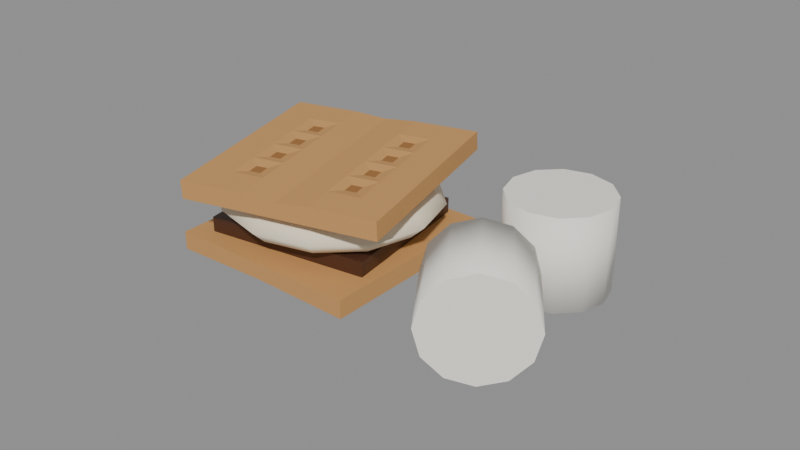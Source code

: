 # Source: smore.blend  (saved by Blender 5.2.45; exported with 4.5.12 LTS)
import bpy
from mathutils import Matrix  # noqa: F401  (used for matrix-valued properties, if any)

bpy.ops.wm.read_factory_settings(use_empty=True)
scene = bpy.context.scene
scene.name = 'Scene'

# ---- materials (node trees are filled in below, after node groups)
mat_smore_cracker = bpy.data.materials.new('Smore_Cracker')
mat_smore_cracker.diffuse_color = (0.5776, 0.3005, 0.1022, 1.0)
mat_smore_cracker.roughness = 0.7
mat_smore_chocolate = bpy.data.materials.new('Smore_Chocolate')
mat_smore_chocolate.diffuse_color = (0.06848, 0.02519, 0.01229, 1.0)
mat_smore_chocolate.roughness = 0.45
mat_smore_marshmallow = bpy.data.materials.new('Smore_Marshmallow')
mat_smore_marshmallow.diffuse_color = (0.8963, 0.7913, 0.6038, 1.0)
mat_smore_marshmallow.roughness = 0.8
mat_smore_crackerdot = bpy.data.materials.new('Smore_CrackerDot')
mat_smore_crackerdot.diffuse_color = (0.3325, 0.1441, 0.03689, 1.0)
mat_smore_crackerdot.roughness = 0.8
mat_marshmallow_plain = bpy.data.materials.new('Marshmallow_Plain')
mat_marshmallow_plain.diffuse_color = (0.9301, 0.8963, 0.8228, 1.0)
mat_marshmallow_plain.roughness = 0.85

# ---- material node trees
mat_smore_cracker.use_nodes = True; mat_smore_cracker.node_tree.nodes.clear()
_N = mat_smore_cracker.node_tree.nodes; _L = mat_smore_cracker.node_tree.links
n0 = _N.new('ShaderNodeBsdfPrincipled'); n0.name = 'Principled BSDF'; n0.location = (-200, 100)
n0.inputs[0].default_value = (0.5776, 0.3005, 0.1022, 1.0)
n0.inputs[2].default_value = 0.7
n0.inputs[10].default_value = 0.005
n1 = _N.new('ShaderNodeOutputMaterial'); n1.name = 'Material Output'; n1.location = (200, 100)
_L.new(n0.outputs[0], n1.inputs[0])
n1.is_active_output = True
mat_smore_chocolate.use_nodes = True; mat_smore_chocolate.node_tree.nodes.clear()
_N = mat_smore_chocolate.node_tree.nodes; _L = mat_smore_chocolate.node_tree.links
n0 = _N.new('ShaderNodeBsdfPrincipled'); n0.name = 'Principled BSDF'; n0.location = (-200, 100)
n0.inputs[0].default_value = (0.06848, 0.02519, 0.01229, 1.0)
n0.inputs[2].default_value = 0.45
n0.inputs[10].default_value = 0.005
n1 = _N.new('ShaderNodeOutputMaterial'); n1.name = 'Material Output'; n1.location = (200, 100)
_L.new(n0.outputs[0], n1.inputs[0])
n1.is_active_output = True
mat_smore_marshmallow.use_nodes = True; mat_smore_marshmallow.node_tree.nodes.clear()
_N = mat_smore_marshmallow.node_tree.nodes; _L = mat_smore_marshmallow.node_tree.links
n0 = _N.new('ShaderNodeBsdfPrincipled'); n0.name = 'Principled BSDF'; n0.location = (-200, 100)
n0.inputs[0].default_value = (0.8963, 0.7913, 0.6038, 1.0)
n0.inputs[2].default_value = 0.8
n0.inputs[10].default_value = 0.005
n1 = _N.new('ShaderNodeOutputMaterial'); n1.name = 'Material Output'; n1.location = (200, 100)
_L.new(n0.outputs[0], n1.inputs[0])
n1.is_active_output = True
mat_smore_crackerdot.use_nodes = True; mat_smore_crackerdot.node_tree.nodes.clear()
_N = mat_smore_crackerdot.node_tree.nodes; _L = mat_smore_crackerdot.node_tree.links
n0 = _N.new('ShaderNodeBsdfPrincipled'); n0.name = 'Principled BSDF'; n0.location = (-200, 100)
n0.inputs[0].default_value = (0.3325, 0.1441, 0.03689, 1.0)
n0.inputs[2].default_value = 0.8
n0.inputs[10].default_value = 0.005
n1 = _N.new('ShaderNodeOutputMaterial'); n1.name = 'Material Output'; n1.location = (200, 100)
_L.new(n0.outputs[0], n1.inputs[0])
n1.is_active_output = True
mat_marshmallow_plain.use_nodes = True; mat_marshmallow_plain.node_tree.nodes.clear()
_N = mat_marshmallow_plain.node_tree.nodes; _L = mat_marshmallow_plain.node_tree.links
n0 = _N.new('ShaderNodeBsdfPrincipled'); n0.name = 'Principled BSDF'; n0.location = (-200, 100)
n0.inputs[0].default_value = (0.9301, 0.8963, 0.8228, 1.0)
n0.inputs[2].default_value = 0.85
n0.inputs[10].default_value = 0.005
n1 = _N.new('ShaderNodeOutputMaterial'); n1.name = 'Material Output'; n1.location = (200, 100)
_L.new(n0.outputs[0], n1.inputs[0])
n1.is_active_output = True

# ---- meshes
me_smore_crackerbottom = bpy.data.meshes.new('Smore_CrackerBottom')
me_smore_crackerbottom.from_pydata([(-0.0325, -0.0325, -0.003), (-0.0325, -0.0325, 0.003), (-0.0325, 0.0325, -0.003), (-0.0325, 0.0325, 0.003), (0.0325, -0.0325, -0.003), (0.0325, -0.0325, 0.003), (0.0325, 0.0325, -0.003), (0.0325, 0.0325, 0.003), (0.0, 0.0325, -0.0022), (0.0, -0.0325, -0.0022)], [], [(0, 1, 3, 2), (2, 3, 7, 6, 8), (6, 7, 5, 4), (4, 5, 1, 0, 9), (8, 6, 4, 9), (7, 3, 1, 5), (2, 8, 9, 0)])
_uv = me_smore_crackerbottom.uv_layers.new(name='UVMap')
_uv.uv.foreach_set('vector', [0.375, 0.0, 0.625, 0.0, 0.625, 0.25, 0.375, 0.25, 0.375, 0.25, 0.625, 0.25, 0.625, 0.5, 0.375, 0.5, 0.375, 0.375, 0.375, 0.5, 0.625, 0.5, 0.625, 0.75, 0.375, 0.75, 0.375, 0.75, 0.625, 0.75, 0.625, 1.0, 0.375, 1.0, 0.375, 0.875, 0.25, 0.5, 0.375, 0.5, 0.375, 0.75, 0.25, 0.75, 0.625, 0.5, 0.875, 0.5, 0.875, 0.75, 0.625, 0.75, 0.125, 0.5, 0.25, 0.5, 0.25, 0.75, 0.125, 0.75])
me_smore_crackerbottom.materials.append(mat_smore_cracker)
me_smore_crackerbottom.update()
me_smore_chocolate = bpy.data.meshes.new('Smore_Chocolate')
me_smore_chocolate.from_pydata([(-0.02375, -0.02858, -0.0025), (-0.02375, -0.02858, 0.0025), (-0.03071, 0.02093, -0.0025), (-0.03071, 0.02093, 0.0025), (0.03071, -0.02093, -0.0025), (0.03071, -0.02093, 0.0025), (0.02375, 0.02858, -0.0025), (0.02375, 0.02858, 0.0025)], [], [(0, 1, 3, 2), (2, 3, 7, 6), (6, 7, 5, 4), (4, 5, 1, 0), (2, 6, 4, 0), (7, 3, 1, 5)])
_uv = me_smore_chocolate.uv_layers.new(name='UVMap')
_uv.uv.foreach_set('vector', [0.375, 0.0, 0.625, 0.0, 0.625, 0.25, 0.375, 0.25, 0.375, 0.25, 0.625, 0.25, 0.625, 0.5, 0.375, 0.5, 0.375, 0.5, 0.625, 0.5, 0.625, 0.75, 0.375, 0.75, 0.375, 0.75, 0.625, 0.75, 0.625, 1.0, 0.375, 1.0, 0.125, 0.5, 0.375, 0.5, 0.375, 0.75, 0.125, 0.75, 0.625, 0.5, 0.875, 0.5, 0.875, 0.75, 0.625, 0.75])
me_smore_chocolate.materials.append(mat_smore_chocolate)
me_smore_chocolate.update()
me_smore_marshmallow = bpy.data.meshes.new('Smore_Marshmallow')
me_smore_marshmallow.from_pydata([(0.0, 0.0, 0.009), (0.0, 0.017, 0.007794), (0.0, 0.02944, 0.0045), (0.0, 0.034, 0.0), (0.0, 0.02944, -0.0045), (0.0, 0.017, -0.007794), (0.0, 0.0, -0.009), (0.009, 0.01472, 0.007794), (0.01559, 0.0255, 0.0045), (0.018, 0.02944, 0.0), (0.01559, 0.0255, -0.0045), (0.009, 0.01472, -0.007794), (0.01559, 0.0085, 0.007794), (0.027, 0.01472, 0.0045), (0.03118, 0.017, 0.0), (0.027, 0.01472, -0.0045), (0.01559, 0.0085, -0.007794), (0.018, 0.0, 0.007794), (0.03118, -1.013e-09, 0.0045), (0.036, 0.0, 0.0), (0.03118, -1.013e-09, -0.0045), (0.018, 0.0, -0.007794), (0.01559, -0.0085, 0.007794), (0.027, -0.01472, 0.0045), (0.03118, -0.017, 0.0), (0.027, -0.01472, -0.0045), (0.01559, -0.0085, -0.007794), (0.009, -0.01472, 0.007794), (0.01559, -0.0255, 0.0045), (0.018, -0.02944, 0.0), (0.01559, -0.0255, -0.0045), (0.009, -0.01472, -0.007794), (0.0, -0.017, 0.007794), (-3.219e-09, -0.02944, 0.0045), (0.0, -0.034, 0.0), (-3.219e-09, -0.02944, -0.0045), (0.0, -0.017, -0.007794), (-0.009, -0.01472, 0.007794), (-0.01559, -0.0255, 0.0045), (-0.018, -0.02944, 0.0), (-0.01559, -0.0255, -0.0045), (-0.009, -0.01472, -0.007794), (-0.01559, -0.0085, 0.007794), (-0.027, -0.01472, 0.0045), (-0.03118, -0.017, 0.0), (-0.027, -0.01472, -0.0045), (-0.01559, -0.0085, -0.007794), (-0.018, 0.0, 0.007794), (-0.03118, 3.04e-09, 0.0045), (-0.036, 0.0, 0.0), (-0.03118, 3.04e-09, -0.0045), (-0.018, 0.0, -0.007794), (-0.01559, 0.0085, 0.007794), (-0.027, 0.01472, 0.0045), (-0.03118, 0.017, 0.0), (-0.027, 0.01472, -0.0045), (-0.01559, 0.0085, -0.007794), (-0.009, 0.01472, 0.007794), (-0.01559, 0.0255, 0.0045), (-0.018, 0.02944, 0.0), (-0.01559, 0.0255, -0.0045), (-0.009, 0.01472, -0.007794)], [], [(5, 4, 10, 11), (3, 2, 8, 9), (1, 0, 7), (6, 5, 11), (4, 3, 9, 10), (2, 1, 7, 8), (11, 10, 15, 16), (9, 8, 13, 14), (7, 0, 12), (6, 11, 16), (10, 9, 14, 15), (8, 7, 12, 13), (14, 13, 18, 19), (12, 0, 17), (6, 16, 21), (15, 14, 19, 20), (13, 12, 17, 18), (16, 15, 20, 21), (17, 0, 22), (6, 21, 26), (20, 19, 24, 25), (18, 17, 22, 23), (21, 20, 25, 26), (19, 18, 23, 24), (6, 26, 31), (25, 24, 29, 30), (23, 22, 27, 28), (26, 25, 30, 31), (24, 23, 28, 29), (22, 0, 27), (6, 31, 36), (30, 29, 34, 35), (28, 27, 32, 33), (31, 30, 35, 36), (29, 28, 33, 34), (27, 0, 32), (6, 36, 41), (35, 34, 39, 40), (33, 32, 37, 38), (36, 35, 40, 41), (34, 33, 38, 39), (32, 0, 37), (40, 39, 44, 45), (38, 37, 42, 43), (41, 40, 45, 46), (39, 38, 43, 44), (37, 0, 42), (6, 41, 46), (43, 42, 47, 48), (46, 45, 50, 51), (44, 43, 48, 49), (42, 0, 47), (6, 46, 51), (45, 44, 49, 50), (51, 50, 55, 56), (49, 48, 53, 54), (47, 0, 52), (6, 51, 56), (50, 49, 54, 55), (48, 47, 52, 53), (56, 55, 60, 61), (54, 53, 58, 59), (52, 0, 57), (6, 56, 61), (55, 54, 59, 60), (53, 52, 57, 58), (61, 60, 4, 5), (59, 58, 2, 3), (57, 0, 1), (6, 61, 5), (60, 59, 3, 4), (58, 57, 1, 2)])
me_smore_marshmallow.polygons.foreach_set('use_smooth', [True] * 72)
_uv = me_smore_marshmallow.uv_layers.new(name='UVMap')
_uv.uv.foreach_set('vector', [0.75, 0.1667, 0.75, 0.3333, 0.6667, 0.3333, 0.6667, 0.1667, 0.75, 0.5, 0.75, 0.6667, 0.6667, 0.6667, 0.6667, 0.5, 0.75, 0.8333, 0.7083, 1.0, 0.6667, 0.8333, 0.7083, 0.0, 0.75, 0.1667, 0.6667, 0.1667, 0.75, 0.3333, 0.75, 0.5, 0.6667, 0.5, 0.6667, 0.3333, 0.75, 0.6667, 0.75, 0.8333, 0.6667, 0.8333, 0.6667, 0.6667, 0.6667, 0.1667, 0.6667, 0.3333, 0.5833, 0.3333, 0.5833, 0.1667, 0.6667, 0.5, 0.6667, 0.6667, 0.5833, 0.6667, 0.5833, 0.5, 0.6667, 0.8333, 0.625, 1.0, 0.5833, 0.8333, 0.625, 0.0, 0.6667, 0.1667, 0.5833, 0.1667, 0.6667, 0.3333, 0.6667, 0.5, 0.5833, 0.5, 0.5833, 0.3333, 0.6667, 0.6667, 0.6667, 0.8333, 0.5833, 0.8333, 0.5833, 0.6667, 0.5833, 0.5, 0.5833, 0.6667, 0.5, 0.6667, 0.5, 0.5, 0.5833, 0.8333, 0.5417, 1.0, 0.5, 0.8333, 0.5417, 0.0, 0.5833, 0.1667, 0.5, 0.1667, 0.5833, 0.3333, 0.5833, 0.5, 0.5, 0.5, 0.5, 0.3333, 0.5833, 0.6667, 0.5833, 0.8333, 0.5, 0.8333, 0.5, 0.6667, 0.5833, 0.1667, 0.5833, 0.3333, 0.5, 0.3333, 0.5, 0.1667, 0.5, 0.8333, 0.4583, 1.0, 0.4167, 0.8333, 0.4583, 0.0, 0.5, 0.1667, 0.4167, 0.1667, 0.5, 0.3333, 0.5, 0.5, 0.4167, 0.5, 0.4167, 0.3333, 0.5, 0.6667, 0.5, 0.8333, 0.4167, 0.8333, 0.4167, 0.6667, 0.5, 0.1667, 0.5, 0.3333, 0.4167, 0.3333, 0.4167, 0.1667, 0.5, 0.5, 0.5, 0.6667, 0.4167, 0.6667, 0.4167, 0.5, 0.375, 0.0, 0.4167, 0.1667, 0.3333, 0.1667, 0.4167, 0.3333, 0.4167, 0.5, 0.3333, 0.5, 0.3333, 0.3333, 0.4167, 0.6667, 0.4167, 0.8333, 0.3333, 0.8333, 0.3333, 0.6667, 0.4167, 0.1667, 0.4167, 0.3333, 0.3333, 0.3333, 0.3333, 0.1667, 0.4167, 0.5, 0.4167, 0.6667, 0.3333, 0.6667, 0.3333, 0.5, 0.4167, 0.8333, 0.375, 1.0, 0.3333, 0.8333, 0.2917, 0.0, 0.3333, 0.1667, 0.25, 0.1667, 0.3333, 0.3333, 0.3333, 0.5, 0.25, 0.5, 0.25, 0.3333, 0.3333, 0.6667, 0.3333, 0.8333, 0.25, 0.8333, 0.25, 0.6667, 0.3333, 0.1667, 0.3333, 0.3333, 0.25, 0.3333, 0.25, 0.1667, 0.3333, 0.5, 0.3333, 0.6667, 0.25, 0.6667, 0.25, 0.5, 0.3333, 0.8333, 0.2917, 1.0, 0.25, 0.8333, 0.2083, 0.0, 0.25, 0.1667, 0.1667, 0.1667, 0.25, 0.3333, 0.25, 0.5, 0.1667, 0.5, 0.1667, 0.3333, 0.25, 0.6667, 0.25, 0.8333, 0.1667, 0.8333, 0.1667, 0.6667, 0.25, 0.1667, 0.25, 0.3333, 0.1667, 0.3333, 0.1667, 0.1667, 0.25, 0.5, 0.25, 0.6667, 0.1667, 0.6667, 0.1667, 0.5, 0.25, 0.8333, 0.2083, 1.0, 0.1667, 0.8333, 0.1667, 0.3333, 0.1667, 0.5, 0.08333, 0.5, 0.08333, 0.3333, 0.1667, 0.6667, 0.1667, 0.8333, 0.08333, 0.8333, 0.08333, 0.6667, 0.1667, 0.1667, 0.1667, 0.3333, 0.08333, 0.3333, 0.08333, 0.1667, 0.1667, 0.5, 0.1667, 0.6667, 0.08333, 0.6667, 0.08333, 0.5, 0.1667, 0.8333, 0.125, 1.0, 0.08333, 0.8333, 0.125, 0.0, 0.1667, 0.1667, 0.08333, 0.1667, 0.08333, 0.6667, 0.08333, 0.8333, 0.0, 0.8333, 0.0, 0.6667, 0.08333, 0.1667, 0.08333, 0.3333, 0.0, 0.3333, 0.0, 0.1667, 0.08333, 0.5, 0.08333, 0.6667, 0.0, 0.6667, 0.0, 0.5, 0.08333, 0.8333, 0.04167, 1.0, 0.0, 0.8333, 0.04167, 0.0, 0.08333, 0.1667, 0.0, 0.1667, 0.08333, 0.3333, 0.08333, 0.5, 0.0, 0.5, 0.0, 0.3333, 1.0, 0.1667, 1.0, 0.3333, 0.9167, 0.3333, 0.9167, 0.1667, 1.0, 0.5, 1.0, 0.6667, 0.9167, 0.6667, 0.9167, 0.5, 1.0, 0.8333, 0.9583, 1.0, 0.9167, 0.8333, 0.9583, 0.0, 1.0, 0.1667, 0.9167, 0.1667, 1.0, 0.3333, 1.0, 0.5, 0.9167, 0.5, 0.9167, 0.3333, 1.0, 0.6667, 1.0, 0.8333, 0.9167, 0.8333, 0.9167, 0.6667, 0.9167, 0.1667, 0.9167, 0.3333, 0.8333, 0.3333, 0.8333, 0.1667, 0.9167, 0.5, 0.9167, 0.6667, 0.8333, 0.6667, 0.8333, 0.5, 0.9167, 0.8333, 0.875, 1.0, 0.8333, 0.8333, 0.875, 0.0, 0.9167, 0.1667, 0.8333, 0.1667, 0.9167, 0.3333, 0.9167, 0.5, 0.8333, 0.5, 0.8333, 0.3333, 0.9167, 0.6667, 0.9167, 0.8333, 0.8333, 0.8333, 0.8333, 0.6667, 0.8333, 0.1667, 0.8333, 0.3333, 0.75, 0.3333, 0.75, 0.1667, 0.8333, 0.5, 0.8333, 0.6667, 0.75, 0.6667, 0.75, 0.5, 0.8333, 0.8333, 0.7917, 1.0, 0.75, 0.8333, 0.7917, 0.0, 0.8333, 0.1667, 0.75, 0.1667, 0.8333, 0.3333, 0.8333, 0.5, 0.75, 0.5, 0.75, 0.3333, 0.8333, 0.6667, 0.8333, 0.8333, 0.75, 0.8333, 0.75, 0.6667])
me_smore_marshmallow.materials.append(mat_smore_marshmallow)
me_smore_marshmallow.update()
me_smore_crackertop = bpy.data.meshes.new('Smore_CrackerTop')
me_smore_crackertop.from_pydata([(-0.02494, -0.0384, -0.004982), (-0.02505, -0.03864, 0.001013), (-0.03851, 0.02513, -0.002714), (-0.03862, 0.02489, 0.00328), (0.03862, -0.02489, -0.00328), (0.03851, -0.02513, 0.002714), (0.02505, 0.03864, -0.001013), (0.02494, 0.0384, 0.004982), (-0.02731, -0.02805, 0.00139), (-0.02957, -0.01746, 0.001768), (-0.03183, -0.006874, 0.002146), (-0.03409, 0.003715, 0.002524), (-0.03636, 0.0143, 0.002902), (-0.02802, 0.02714, 0.003564), (-0.01743, 0.02939, 0.003847), (-0.006822, 0.03168, 0.003332), (0.003756, 0.0339, 0.004415), (0.01435, 0.03615, 0.004698), (0.0272, 0.02781, 0.004604), (0.02946, 0.01722, 0.004226), (0.03172, 0.006636, 0.003848), (0.03398, -0.003952, 0.00347), (0.03625, -0.01454, 0.003092), (0.02791, -0.02738, 0.00243), (0.01732, -0.02963, 0.002147), (0.006742, -0.03185, 0.001064), (-0.003866, -0.03413, 0.00158), (-0.01446, -0.03639, 0.001296), (0.01661, 0.02556, 0.00432), (0.01887, 0.01497, 0.003942), (0.02113, 0.004384, 0.003564), (0.02339, -0.006204, 0.003186), (0.02565, -0.01679, 0.002808), (0.006017, 0.02331, 0.004037), (0.008277, 0.01272, 0.003659), (0.01054, 0.002133, 0.003281), (0.0128, -0.008455, 0.002903), (0.01506, -0.01904, 0.002525), (-0.004562, 0.02109, 0.002954), (-0.002301, 0.0105, 0.002576), (-4.033e-05, -8.707e-05, 0.002198), (0.00222, -0.01068, 0.00182), (0.004481, -0.02126, 0.001442), (-0.01517, 0.01881, 0.003469), (-0.01291, 0.008218, 0.003092), (-0.01065, -0.00237, 0.002714), (-0.008387, -0.01296, 0.002336), (-0.006127, -0.02355, 0.001958), (-0.02576, 0.01655, 0.003186), (-0.0235, 0.005966, 0.002808), (-0.02124, -0.004622, 0.00243), (-0.01898, -0.01521, 0.002052), (-0.01672, -0.0258, 0.001674), (0.01393, 0.02144, 0.003407), (0.01018, 0.02064, 0.003307), (0.01098, 0.0169, 0.003173), (0.01473, 0.01769, 0.003273), (0.01619, 0.01085, 0.003029), (0.01244, 0.01006, 0.002929), (0.01324, 0.006309, 0.002795), (0.01699, 0.007106, 0.002895), (0.01845, 0.000264, 0.002651), (0.0147, -0.0005327, 0.002551), (0.0155, -0.004279, 0.002417), (0.01925, -0.003483, 0.002518), (0.02071, -0.01032, 0.002273), (0.01696, -0.01112, 0.002173), (0.01776, -0.01487, 0.002039), (0.02151, -0.01407, 0.00214), (-0.01785, 0.01469, 0.002556), (-0.0216, 0.01389, 0.002456), (-0.0208, 0.01014, 0.002322), (-0.01705, 0.01094, 0.002423), (-0.01559, 0.004097, 0.002178), (-0.01934, 0.003301, 0.002078), (-0.01854, -0.000446, 0.001944), (-0.01479, 0.0003507, 0.002045), (-0.01333, -0.006491, 0.001801), (-0.01708, -0.007288, 0.0017), (-0.01628, -0.01103, 0.001566), (-0.01253, -0.01024, 0.001667), (-0.01107, -0.01708, 0.001423), (-0.01481, -0.01788, 0.001322), (-0.01401, -0.02162, 0.001188), (-0.01027, -0.02083, 0.001289)], [], [(0, 1, 8, 9, 10, 11, 12, 3, 2), (2, 3, 13, 14, 15, 16, 17, 7, 6), (6, 7, 18, 19, 20, 21, 22, 5, 4), (4, 5, 23, 24, 25, 26, 27, 1, 0), (2, 6, 4, 0), (52, 8, 1, 27), (22, 32, 23, 5), (32, 37, 24, 23), (37, 42, 25, 24), (42, 47, 26, 25), (47, 52, 27, 26), (7, 17, 28, 18), (18, 28, 29, 19), (19, 29, 30, 20), (20, 30, 31, 21), (21, 31, 32, 22), (17, 16, 33, 28), (53, 54, 55, 56), (57, 58, 59, 60), (61, 62, 63, 64), (65, 66, 67, 68), (16, 15, 38, 33), (33, 38, 39, 34), (34, 39, 40, 35), (35, 40, 41, 36), (36, 41, 42, 37), (15, 14, 43, 38), (38, 43, 44, 39), (39, 44, 45, 40), (40, 45, 46, 41), (41, 46, 47, 42), (14, 13, 48, 43), (69, 70, 71, 72), (73, 74, 75, 76), (77, 78, 79, 80), (81, 82, 83, 84), (13, 3, 12, 48), (48, 12, 11, 49), (49, 11, 10, 50), (50, 10, 9, 51), (51, 9, 8, 52), (28, 33, 54, 53), (33, 34, 55, 54), (34, 29, 56, 55), (29, 28, 53, 56), (29, 34, 58, 57), (34, 35, 59, 58), (35, 30, 60, 59), (30, 29, 57, 60), (30, 35, 62, 61), (35, 36, 63, 62), (36, 31, 64, 63), (31, 30, 61, 64), (31, 36, 66, 65), (36, 37, 67, 66), (37, 32, 68, 67), (32, 31, 65, 68), (43, 48, 70, 69), (48, 49, 71, 70), (49, 44, 72, 71), (44, 43, 69, 72), (44, 49, 74, 73), (49, 50, 75, 74), (50, 45, 76, 75), (45, 44, 73, 76), (45, 50, 78, 77), (50, 51, 79, 78), (51, 46, 80, 79), (46, 45, 77, 80), (46, 51, 82, 81), (51, 52, 83, 82), (52, 47, 84, 83), (47, 46, 81, 84)])
me_smore_crackertop.polygons.foreach_set('material_index', [0, 0, 0, 0, 0, 0, 0, 0, 0, 0, 0, 0, 0, 0, 0, 0, 0, 1, 1, 1, 1, 0, 0, 0, 0, 0, 0, 0, 0, 0, 0, 0, 1, 1, 1, 1, 0, 0, 0, 0, 0, 0, 0, 0, 0, 0, 0, 0, 0, 0, 0, 0, 0, 0, 0, 0, 0, 0, 0, 0, 0, 0, 0, 0, 0, 0, 0, 0, 0, 0, 0, 0, 0])
_uv = me_smore_crackertop.uv_layers.new(name='UVMap')
_uv.uv.foreach_set('vector', [0.375, 0.0, 0.625, 0.0, 0.625, 0.04167, 0.625, 0.08333, 0.625, 0.125, 0.625, 0.1667, 0.625, 0.2083, 0.625, 0.25, 0.375, 0.25, 0.375, 0.25, 0.625, 0.25, 0.625, 0.2917, 0.625, 0.3333, 0.625, 0.375, 0.625, 0.4167, 0.625, 0.4583, 0.625, 0.5, 0.375, 0.5, 0.375, 0.5, 0.625, 0.5, 0.625, 0.5417, 0.625, 0.5833, 0.625, 0.625, 0.625, 0.6667, 0.625, 0.7083, 0.625, 0.75, 0.375, 0.75, 0.375, 0.75, 0.625, 0.75, 0.625, 0.7917, 0.625, 0.8333, 0.625, 0.875, 0.625, 0.9167, 0.625, 0.9583, 0.625, 1.0, 0.375, 1.0, 0.125, 0.5, 0.375, 0.5, 0.375, 0.75, 0.125, 0.75, 0.8333, 0.7083, 0.875, 0.7083, 0.875, 0.75, 0.8333, 0.75, 0.625, 0.7083, 0.6667, 0.7083, 0.6667, 0.75, 0.625, 0.75, 0.6667, 0.7083, 0.7083, 0.7083, 0.7083, 0.75, 0.6667, 0.75, 0.7083, 0.7083, 0.75, 0.7083, 0.75, 0.75, 0.7083, 0.75, 0.75, 0.7083, 0.7917, 0.7083, 0.7917, 0.75, 0.75, 0.75, 0.7917, 0.7083, 0.8333, 0.7083, 0.8333, 0.75, 0.7917, 0.75, 0.625, 0.5, 0.6667, 0.5, 0.6667, 0.5417, 0.625, 0.5417, 0.625, 0.5417, 0.6667, 0.5417, 0.6667, 0.5833, 0.625, 0.5833, 0.625, 0.5833, 0.6667, 0.5833, 0.6667, 0.625, 0.625, 0.625, 0.625, 0.625, 0.6667, 0.625, 0.6667, 0.6667, 0.625, 0.6667, 0.625, 0.6667, 0.6667, 0.6667, 0.6667, 0.7083, 0.625, 0.7083, 0.6667, 0.5, 0.7083, 0.5, 0.7083, 0.5417, 0.6667, 0.5417, 0.6667, 0.5417, 0.7083, 0.5417, 0.7083, 0.5833, 0.6667, 0.5833, 0.6667, 0.5833, 0.7083, 0.5833, 0.7083, 0.625, 0.6667, 0.625, 0.6667, 0.625, 0.7083, 0.625, 0.7083, 0.6667, 0.6667, 0.6667, 0.6667, 0.6667, 0.7083, 0.6667, 0.7083, 0.7083, 0.6667, 0.7083, 0.7083, 0.5, 0.75, 0.5, 0.75, 0.5417, 0.7083, 0.5417, 0.7083, 0.5417, 0.75, 0.5417, 0.75, 0.5833, 0.7083, 0.5833, 0.7083, 0.5833, 0.75, 0.5833, 0.75, 0.625, 0.7083, 0.625, 0.7083, 0.625, 0.75, 0.625, 0.75, 0.6667, 0.7083, 0.6667, 0.7083, 0.6667, 0.75, 0.6667, 0.75, 0.7083, 0.7083, 0.7083, 0.75, 0.5, 0.7917, 0.5, 0.7917, 0.5417, 0.75, 0.5417, 0.75, 0.5417, 0.7917, 0.5417, 0.7917, 0.5833, 0.75, 0.5833, 0.75, 0.5833, 0.7917, 0.5833, 0.7917, 0.625, 0.75, 0.625, 0.75, 0.625, 0.7917, 0.625, 0.7917, 0.6667, 0.75, 0.6667, 0.75, 0.6667, 0.7917, 0.6667, 0.7917, 0.7083, 0.75, 0.7083, 0.7917, 0.5, 0.8333, 0.5, 0.8333, 0.5417, 0.7917, 0.5417, 0.7917, 0.5417, 0.8333, 0.5417, 0.8333, 0.5833, 0.7917, 0.5833, 0.7917, 0.5833, 0.8333, 0.5833, 0.8333, 0.625, 0.7917, 0.625, 0.7917, 0.625, 0.8333, 0.625, 0.8333, 0.6667, 0.7917, 0.6667, 0.7917, 0.6667, 0.8333, 0.6667, 0.8333, 0.7083, 0.7917, 0.7083, 0.8333, 0.5, 0.875, 0.5, 0.875, 0.5417, 0.8333, 0.5417, 0.8333, 0.5417, 0.875, 0.5417, 0.875, 0.5833, 0.8333, 0.5833, 0.8333, 0.5833, 0.875, 0.5833, 0.875, 0.625, 0.8333, 0.625, 0.8333, 0.625, 0.875, 0.625, 0.875, 0.6667, 0.8333, 0.6667, 0.8333, 0.6667, 0.875, 0.6667, 0.875, 0.7083, 0.8333, 0.7083, 0.6667, 0.5417, 0.7083, 0.5417, 0.7083, 0.5417, 0.6667, 0.5417, 0.7083, 0.5417, 0.7083, 0.5833, 0.7083, 0.5833, 0.7083, 0.5417, 0.7083, 0.5833, 0.6667, 0.5833, 0.6667, 0.5833, 0.7083, 0.5833, 0.6667, 0.5833, 0.6667, 0.5417, 0.6667, 0.5417, 0.6667, 0.5833, 0.6667, 0.5833, 0.7083, 0.5833, 0.7083, 0.5833, 0.6667, 0.5833, 0.7083, 0.5833, 0.7083, 0.625, 0.7083, 0.625, 0.7083, 0.5833, 0.7083, 0.625, 0.6667, 0.625, 0.6667, 0.625, 0.7083, 0.625, 0.6667, 0.625, 0.6667, 0.5833, 0.6667, 0.5833, 0.6667, 0.625, 0.6667, 0.625, 0.7083, 0.625, 0.7083, 0.625, 0.6667, 0.625, 0.7083, 0.625, 0.7083, 0.6667, 0.7083, 0.6667, 0.7083, 0.625, 0.7083, 0.6667, 0.6667, 0.6667, 0.6667, 0.6667, 0.7083, 0.6667, 0.6667, 0.6667, 0.6667, 0.625, 0.6667, 0.625, 0.6667, 0.6667, 0.6667, 0.6667, 0.7083, 0.6667, 0.7083, 0.6667, 0.6667, 0.6667, 0.7083, 0.6667, 0.7083, 0.7083, 0.7083, 0.7083, 0.7083, 0.6667, 0.7083, 0.7083, 0.6667, 0.7083, 0.6667, 0.7083, 0.7083, 0.7083, 0.6667, 0.7083, 0.6667, 0.6667, 0.6667, 0.6667, 0.6667, 0.7083, 0.7917, 0.5417, 0.8333, 0.5417, 0.8333, 0.5417, 0.7917, 0.5417, 0.8333, 0.5417, 0.8333, 0.5833, 0.8333, 0.5833, 0.8333, 0.5417, 0.8333, 0.5833, 0.7917, 0.5833, 0.7917, 0.5833, 0.8333, 0.5833, 0.7917, 0.5833, 0.7917, 0.5417, 0.7917, 0.5417, 0.7917, 0.5833, 0.7917, 0.5833, 0.8333, 0.5833, 0.8333, 0.5833, 0.7917, 0.5833, 0.8333, 0.5833, 0.8333, 0.625, 0.8333, 0.625, 0.8333, 0.5833, 0.8333, 0.625, 0.7917, 0.625, 0.7917, 0.625, 0.8333, 0.625, 0.7917, 0.625, 0.7917, 0.5833, 0.7917, 0.5833, 0.7917, 0.625, 0.7917, 0.625, 0.8333, 0.625, 0.8333, 0.625, 0.7917, 0.625, 0.8333, 0.625, 0.8333, 0.6667, 0.8333, 0.6667, 0.8333, 0.625, 0.8333, 0.6667, 0.7917, 0.6667, 0.7917, 0.6667, 0.8333, 0.6667, 0.7917, 0.6667, 0.7917, 0.625, 0.7917, 0.625, 0.7917, 0.6667, 0.7917, 0.6667, 0.8333, 0.6667, 0.8333, 0.6667, 0.7917, 0.6667, 0.8333, 0.6667, 0.8333, 0.7083, 0.8333, 0.7083, 0.8333, 0.6667, 0.8333, 0.7083, 0.7917, 0.7083, 0.7917, 0.7083, 0.8333, 0.7083, 0.7917, 0.7083, 0.7917, 0.6667, 0.7917, 0.6667, 0.7917, 0.7083])
me_smore_crackertop.materials.append(mat_smore_cracker)
me_smore_crackertop.materials.append(mat_smore_crackerdot)
me_smore_crackertop.update()
me_marshmallow_standing = bpy.data.meshes.new('Marshmallow_Standing')
me_marshmallow_standing.from_pydata([(0.0, 0.0165, -0.015), (0.0, 0.0165, 0.015), (0.00825, 0.01429, -0.015), (0.00825, 0.01429, 0.015), (0.01429, 0.00825, -0.015), (0.01429, 0.00825, 0.015), (0.0165, 0.0, -0.015), (0.0165, 0.0, 0.015), (0.01429, -0.00825, -0.015), (0.01429, -0.00825, 0.015), (0.00825, -0.01429, -0.015), (0.00825, -0.01429, 0.015), (0.0, -0.0165, -0.015), (0.0, -0.0165, 0.015), (-0.00825, -0.01429, -0.015), (-0.00825, -0.01429, 0.015), (-0.01429, -0.00825, -0.015), (-0.01429, -0.00825, 0.015), (-0.0165, 0.0, -0.015), (-0.0165, 0.0, 0.015), (-0.01429, 0.00825, -0.015), (-0.01429, 0.00825, 0.015), (-0.00825, 0.01429, -0.015), (-0.00825, 0.01429, 0.015)], [], [(0, 1, 3, 2), (2, 3, 5, 4), (4, 5, 7, 6), (6, 7, 9, 8), (8, 9, 11, 10), (10, 11, 13, 12), (12, 13, 15, 14), (14, 15, 17, 16), (16, 17, 19, 18), (18, 19, 21, 20), (3, 1, 23, 21, 19, 17, 15, 13, 11, 9, 7, 5), (20, 21, 23, 22), (22, 23, 1, 0), (0, 2, 4, 6, 8, 10, 12, 14, 16, 18, 20, 22)])
me_marshmallow_standing.polygons.foreach_set('use_smooth', [1, 1, 1, 1, 1, 1, 1, 1, 1, 1, 0, 1, 1, 0])
_uv = me_marshmallow_standing.uv_layers.new(name='UVMap')
_uv.uv.foreach_set('vector', [1.0, 0.5, 1.0, 1.0, 0.9167, 1.0, 0.9167, 0.5, 0.9167, 0.5, 0.9167, 1.0, 0.8333, 1.0, 0.8333, 0.5, 0.8333, 0.5, 0.8333, 1.0, 0.75, 1.0, 0.75, 0.5, 0.75, 0.5, 0.75, 1.0, 0.6667, 1.0, 0.6667, 0.5, 0.6667, 0.5, 0.6667, 1.0, 0.5833, 1.0, 0.5833, 0.5, 0.5833, 0.5, 0.5833, 1.0, 0.5, 1.0, 0.5, 0.5, 0.5, 0.5, 0.5, 1.0, 0.4167, 1.0, 0.4167, 0.5, 0.4167, 0.5, 0.4167, 1.0, 0.3333, 1.0, 0.3333, 0.5, 0.3333, 0.5, 0.3333, 1.0, 0.25, 1.0, 0.25, 0.5, 0.25, 0.5, 0.25, 1.0, 0.1667, 1.0, 0.1667, 0.5, 0.37, 0.4578, 0.25, 0.49, 0.13, 0.4578, 0.04215, 0.37, 0.01, 0.25, 0.04215, 0.13, 0.13, 0.04215, 0.25, 0.01, 0.37, 0.04215, 0.4578, 0.13, 0.49, 0.25, 0.4578, 0.37, 0.1667, 0.5, 0.1667, 1.0, 0.08333, 1.0, 0.08333, 0.5, 0.08333, 0.5, 0.08333, 1.0, 7.451e-08, 1.0, 7.451e-08, 0.5, 0.75, 0.49, 0.87, 0.4578, 0.9578, 0.37, 0.99, 0.25, 0.9578, 0.13, 0.87, 0.04215, 0.75, 0.01, 0.63, 0.04215, 0.5422, 0.13, 0.51, 0.25, 0.5422, 0.37, 0.63, 0.4578])
me_marshmallow_standing.materials.append(mat_marshmallow_plain)
me_marshmallow_standing.update()
me_marshmallow_lying = bpy.data.meshes.new('Marshmallow_Lying')
me_marshmallow_lying.from_pydata([(-0.008604, 0.01229, 0.0165), (0.008604, -0.01229, 0.0165), (-0.001846, 0.01702, 0.01429), (0.01536, -0.007555, 0.01429), (0.003102, 0.02048, 0.00825), (0.02031, -0.004091, 0.00825), (0.004912, 0.02175, 6.557e-10), (0.02212, -0.002823, -6.557e-10), (0.003102, 0.02048, -0.00825), (0.02031, -0.004091, -0.00825), (-0.001846, 0.01702, -0.01429), (0.01536, -0.007555, -0.01429), (-0.008604, 0.01229, -0.0165), (0.008604, -0.01229, -0.0165), (-0.01536, 0.007555, -0.01429), (0.001846, -0.01702, -0.01429), (-0.02031, 0.004091, -0.00825), (-0.003102, -0.02048, -0.00825), (-0.02212, 0.002823, 6.557e-10), (-0.004912, -0.02175, -6.557e-10), (-0.02031, 0.004091, 0.00825), (-0.003102, -0.02048, 0.00825), (-0.01536, 0.007555, 0.01429), (0.001846, -0.01702, 0.01429)], [], [(0, 1, 3, 2), (2, 3, 5, 4), (4, 5, 7, 6), (6, 7, 9, 8), (8, 9, 11, 10), (10, 11, 13, 12), (12, 13, 15, 14), (14, 15, 17, 16), (16, 17, 19, 18), (18, 19, 21, 20), (3, 1, 23, 21, 19, 17, 15, 13, 11, 9, 7, 5), (20, 21, 23, 22), (22, 23, 1, 0), (0, 2, 4, 6, 8, 10, 12, 14, 16, 18, 20, 22)])
me_marshmallow_lying.polygons.foreach_set('use_smooth', [1, 1, 1, 1, 1, 1, 1, 1, 1, 1, 0, 1, 1, 0])
_uv = me_marshmallow_lying.uv_layers.new(name='UVMap')
_uv.uv.foreach_set('vector', [1.0, 0.5, 1.0, 1.0, 0.9167, 1.0, 0.9167, 0.5, 0.9167, 0.5, 0.9167, 1.0, 0.8333, 1.0, 0.8333, 0.5, 0.8333, 0.5, 0.8333, 1.0, 0.75, 1.0, 0.75, 0.5, 0.75, 0.5, 0.75, 1.0, 0.6667, 1.0, 0.6667, 0.5, 0.6667, 0.5, 0.6667, 1.0, 0.5833, 1.0, 0.5833, 0.5, 0.5833, 0.5, 0.5833, 1.0, 0.5, 1.0, 0.5, 0.5, 0.5, 0.5, 0.5, 1.0, 0.4167, 1.0, 0.4167, 0.5, 0.4167, 0.5, 0.4167, 1.0, 0.3333, 1.0, 0.3333, 0.5, 0.3333, 0.5, 0.3333, 1.0, 0.25, 1.0, 0.25, 0.5, 0.25, 0.5, 0.25, 1.0, 0.1667, 1.0, 0.1667, 0.5, 0.37, 0.4578, 0.25, 0.49, 0.13, 0.4578, 0.04215, 0.37, 0.01, 0.25, 0.04215, 0.13, 0.13, 0.04215, 0.25, 0.01, 0.37, 0.04215, 0.4578, 0.13, 0.49, 0.25, 0.4578, 0.37, 0.1667, 0.5, 0.1667, 1.0, 0.08333, 1.0, 0.08333, 0.5, 0.08333, 0.5, 0.08333, 1.0, 7.451e-08, 1.0, 7.451e-08, 0.5, 0.75, 0.49, 0.87, 0.4578, 0.9578, 0.37, 0.99, 0.25, 0.9578, 0.13, 0.87, 0.04215, 0.75, 0.01, 0.63, 0.04215, 0.5422, 0.13, 0.51, 0.25, 0.5422, 0.37, 0.63, 0.4578])
me_marshmallow_lying.materials.append(mat_marshmallow_plain)
me_marshmallow_lying.update()

# ---- objects
ob_smore_crackerbottom = bpy.data.objects.new('Smore_CrackerBottom', me_smore_crackerbottom)
ob_smore_chocolate = bpy.data.objects.new('Smore_Chocolate', me_smore_chocolate)
ob_smore_marshmallow = bpy.data.objects.new('Smore_Marshmallow', me_smore_marshmallow)
ob_smore_crackertop = bpy.data.objects.new('Smore_CrackerTop', me_smore_crackertop)
ob_marshmallow_standing = bpy.data.objects.new('Marshmallow_Standing', me_marshmallow_standing)
ob_marshmallow_lying = bpy.data.objects.new('Marshmallow_Lying', me_marshmallow_lying)

# ---- transforms, parenting, visibility, modifiers, constraints
ob_smore_crackerbottom.location = (-0.02925, 0.002626, 0.003)
ob_smore_chocolate.location = (-0.03125, 0.004626, 0.0085)
ob_smore_marshmallow.location = (-0.02825, 0.001626, 0.0175)
ob_smore_crackertop.location = (-0.02625, 0.0006256, 0.0285)
ob_marshmallow_standing.location = (0.03875, 0.02463, 0.015)
ob_marshmallow_lying.location = (0.04275, -0.01937, 0.0165)

# ---- collection membership
scene.collection.objects.link(ob_smore_crackerbottom)
scene.collection.objects.link(ob_smore_chocolate)
scene.collection.objects.link(ob_smore_marshmallow)
scene.collection.objects.link(ob_smore_crackertop)
scene.collection.objects.link(ob_marshmallow_standing)
scene.collection.objects.link(ob_marshmallow_lying)

# ---- scene / render settings (as saved in the file)
scene.frame_start = 1; scene.frame_end = 250; scene.frame_set(1)
scene.render.engine = 'BLENDER_EEVEE_NEXT'
scene.render.bake_bias = 0.0
scene.render.bake_samples = 0
scene.render.compositor_device = 'GPU'
scene.eevee.use_volume_custom_range = False
scene.eevee.fast_gi_thickness_near = 0.1
scene.eevee.fast_gi_thickness_far = 0.0
scene.eevee.ray_tracing_options.screen_trace_thickness = 0.1
bpy.context.view_layer.update()

# ---- added for rendering (the .blend has no active camera and no usable light): camera, sun + grey world if the file has none
cam_auto = bpy.data.cameras.new('AutoCamera')
cam_auto.lens = 50.0
cam_auto.sensor_width = 36.0
cam_auto.clip_end = 1000.0
ob_auto_camera = bpy.data.objects.new('AutoCamera', cam_auto)
scene.collection.objects.link(ob_auto_camera)
ob_auto_camera.location = (0.185045, -0.222054, 0.164777)
ob_auto_camera.rotation_euler = (1.09748, -7.21219e-08, 0.694738)
scene.camera = ob_auto_camera
light_auto_sun = bpy.data.lights.new('AutoSun', 'SUN')
light_auto_sun.energy = 3.0
light_auto_sun.angle = 0.0523599
ob_auto_sun = bpy.data.objects.new('AutoSun', light_auto_sun)
scene.collection.objects.link(ob_auto_sun)
ob_auto_sun.rotation_euler = (0.872665, 0.174533, 0.523599)
if scene.world is None:
    world_auto = bpy.data.worlds.new('AutoWorld')
    world_auto.color = (0.3, 0.3, 0.3)
    scene.world = world_auto
bpy.context.view_layer.update()
